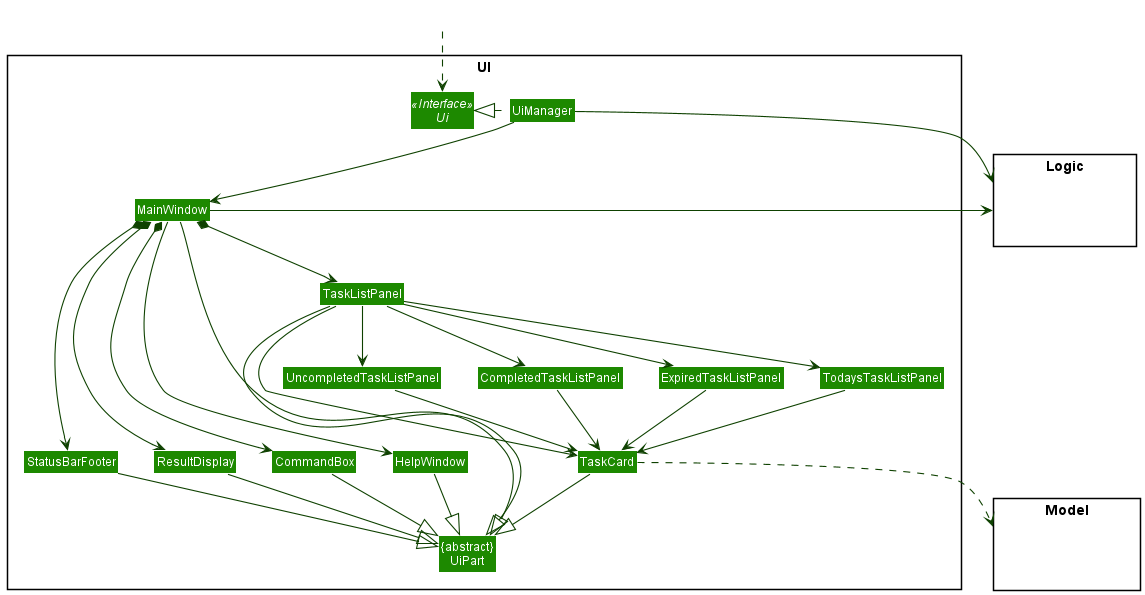

The diagram above was rendered by PlantUML. Its source (embedded in the PNG):
@startuml
!include style.puml
skinparam arrowThickness 1.1
skinparam arrowColor UI_COLOR_T4
skinparam classBackgroundColor UI_COLOR

package UI <<Rectangle>>{
Interface Ui <<Interface>>
Class "{abstract}\nUiPart" as UiPart
Class UiManager
Class MainWindow
Class HelpWindow
Class ResultDisplay
Class TaskListPanel
Class UncompletedTaskListPanel
Class CompletedTaskListPanel
Class ExpiredTaskListPanel
Class TodaysTaskListPanel
Class TaskCard
Class StatusBarFooter
Class CommandBox
}

package Model <<Rectangle>> {
Class HiddenModel #FFFFFF
}

package Logic <<Rectangle>> {
Class HiddenLogic #FFFFFF
}

Class HiddenOutside #FFFFFF
HiddenOutside ..> Ui

UiManager .left.|> Ui
UiManager -down-> MainWindow
MainWindow --> HelpWindow
MainWindow *-down-> CommandBox
MainWindow *-down-> ResultDisplay
MainWindow *-down-> TaskListPanel
MainWindow *-down-> StatusBarFooter

TaskListPanel -down-> TaskCard
TaskListPanel -down-> CompletedTaskListPanel
TaskListPanel -down-> UncompletedTaskListPanel
TaskListPanel -down-> ExpiredTaskListPanel
TaskListPanel -down-> TodaysTaskListPanel
UncompletedTaskListPanel -down-> TaskCard
CompletedTaskListPanel -down-> TaskCard
ExpiredTaskListPanel -down-> TaskCard
TodaysTaskListPanel -down-> TaskCard

MainWindow -left-|> UiPart

ResultDisplay --|> UiPart
CommandBox --|> UiPart
TaskListPanel --|> UiPart
TaskCard --|> UiPart
StatusBarFooter --|> UiPart
HelpWindow -down-|> UiPart

TaskCard ..> Model
UiManager -right-> Logic
MainWindow -left-> Logic

TaskCard -[hidden]left- HelpWindow
HelpWindow -[hidden]left- CommandBox
CommandBox -[hidden]left- ResultDisplay
ResultDisplay -[hidden]left- StatusBarFooter

MainWindow -[hidden]-|> UiPart
@enduml